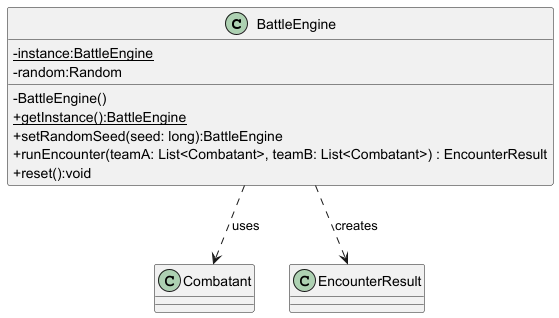

The diagram above was rendered by PlantUML. Its source (embedded in the PNG):
@startuml
skinparam classAttributeIconSize 0
class BattleEngine {
  - {static} instance:BattleEngine
  - random:Random
  - BattleEngine()
  + {static} getInstance():BattleEngine
  + setRandomSeed(seed: long):BattleEngine
  + runEncounter(teamA: List<Combatant>, teamB: List<Combatant>) : EncounterResult
  + reset():void
}

BattleEngine ..> Combatant : uses
BattleEngine ..> EncounterResult : creates
@enduml